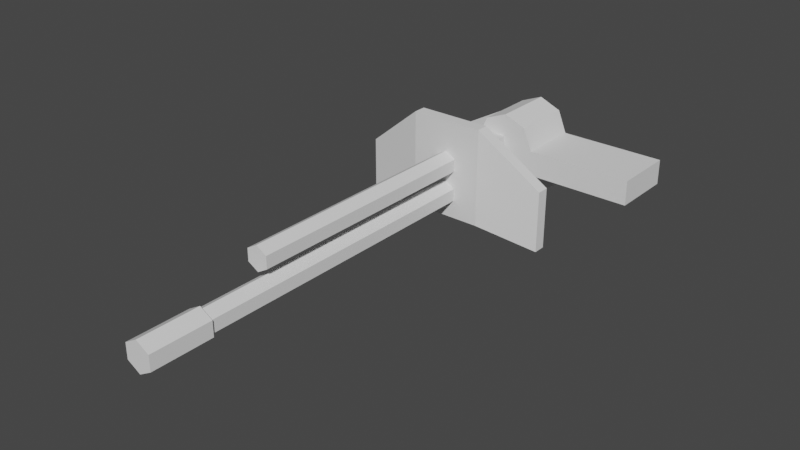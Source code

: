# Source: howitzer.blend  (saved by Blender 3.5.10; exported with 4.5.12 LTS)
import bpy
from mathutils import Matrix  # noqa: F401  (used for matrix-valued properties, if any)

bpy.ops.wm.read_factory_settings(use_empty=True)
scene = bpy.context.scene
scene.name = 'Scene'

# ---- world
world_world = bpy.data.worlds.new('World'); scene.world = world_world
world_world.use_nodes = True; world_world.node_tree.nodes.clear()
_N = world_world.node_tree.nodes; _L = world_world.node_tree.links
n0 = _N.new('ShaderNodeOutputWorld'); n0.name = 'World Output'; n0.location = (300, 300)
n1 = _N.new('ShaderNodeBackground'); n1.name = 'Background'; n1.location = (10, 300)
n1.inputs[0].default_value = (0.05088, 0.05088, 0.05088, 1.0)
_L.new(n1.outputs[0], n0.inputs[0])
n0.is_active_output = True
world_world.color = (0.05088, 0.05088, 0.05088)
world_world.use_sun_shadow = False
world_world.sun_shadow_jitter_overblur = 0.0

# ---- meshes
me_cylinder = bpy.data.meshes.new('Cylinder')
me_cylinder.from_pydata([(0.0, 0.1, -1.5), (0.0, 0.125, 1.0), (0.0, 0.1, 1.0), (0.0, 0.125, 1.5), (0.0866, 0.05, -1.5), (0.1083, 0.0625, 1.0), (0.0866, 0.05, 1.0), (0.1083, 0.0625, 1.5), (0.0866, -0.05, -1.5), (0.1083, -0.0625, 1.0), (0.0866, -0.05, 1.0), (0.1083, -0.0625, 1.5), (0.0, -0.1, -1.5), (0.0, -0.125, 1.0), (0.0, -0.1, 1.0), (0.0, -0.125, 1.5), (-0.0866, -0.05, -1.5), (-0.1083, -0.0625, 1.0), (-0.0866, -0.05, 1.0), (-0.1083, -0.0625, 1.5), (-0.0866, 0.05, -1.5), (-0.1083, 0.0625, 1.0), (-0.0866, 0.05, 1.0), (-0.1083, 0.0625, 1.5)], [], [(0, 2, 6, 4), (10, 8, 4, 6), (14, 12, 8, 10), (18, 16, 12, 14), (16, 18, 22, 20), (2, 0, 20, 22), (20, 0, 4, 8, 12, 16), (1, 3, 7, 5), (5, 7, 11, 9), (9, 11, 15, 13), (13, 15, 19, 17), (19, 15, 11, 7, 3, 23), (17, 19, 23, 21), (21, 23, 3, 1), (9, 13, 14, 10, 6, 2, 1, 5), (22, 18, 14, 13, 17, 21, 1, 2)])
_uv = me_cylinder.uv_layers.new(name='UVMap')
_uv.uv.foreach_set('vector', [1.0, 0.5, 1.0, 1.0, 0.8333, 1.0, 0.8333, 0.5, 0.6667, 1.0, 0.6667, 0.5, 0.8333, 0.5, 0.8333, 1.0, 0.5, 1.0, 0.5, 0.5, 0.6667, 0.5, 0.6667, 1.0, 0.3333, 1.0, 0.3333, 0.5, 0.5, 0.5, 0.5, 1.0, 0.3333, 0.5, 0.3333, 1.0, 0.1667, 1.0, 0.1667, 0.5, -8.941e-08, 1.0, -8.941e-08, 0.5, 0.1667, 0.5, 0.1667, 1.0, 0.5422, 0.37, 0.75, 0.49, 0.9578, 0.37, 0.9578, 0.13, 0.75, 0.01, 0.5422, 0.13, 1.0, 0.5, 1.0, 1.0, 0.8333, 1.0, 0.8333, 0.5, 0.8333, 0.5, 0.8333, 1.0, 0.6667, 1.0, 0.6667, 0.5, 0.6667, 0.5, 0.6667, 1.0, 0.5, 1.0, 0.5, 0.5, 0.5, 0.5, 0.5, 1.0, 0.3333, 1.0, 0.3333, 0.5, 0.04215, 0.13, 0.25, 0.01, 0.4578, 0.13, 0.4578, 0.37, 0.25, 0.49, 0.04215, 0.37, 0.3333, 0.5, 0.3333, 1.0, 0.1667, 1.0, 0.1667, 0.5, 0.1667, 0.5, 0.1667, 1.0, -8.941e-08, 1.0, -8.941e-08, 0.5, 0.9578, 0.13, 0.75, 0.01, 0.75, 0.058, 0.9163, 0.154, 0.9163, 0.346, 0.75, 0.442, 0.75, 0.49, 0.9578, 0.37, 0.5837, 0.346, 0.5837, 0.154, 0.75, 0.058, 0.75, 0.01, 0.5422, 0.13, 0.5422, 0.37, 0.75, 0.49, 0.75, 0.442])
me_cylinder.update()
me_cylinder_002 = bpy.data.meshes.new('Cylinder.002')
me_cylinder_002.from_pydata([(0.0, 0.1, -1.0), (0.0, 0.1, 1.0), (0.0866, 0.05, -1.0), (0.0866, 0.05, 1.0), (0.0866, -0.05, -1.0), (0.0866, -0.05, 1.0), (0.0, -0.1, -1.0), (0.0, -0.1, 1.0), (-0.0866, -0.05, -1.0), (-0.0866, -0.05, 1.0), (-0.0866, 0.05, -1.0), (-0.0866, 0.05, 1.0)], [], [(0, 1, 3, 2), (2, 3, 5, 4), (4, 5, 7, 6), (6, 7, 9, 8), (3, 1, 11, 9, 7, 5), (8, 9, 11, 10), (10, 11, 1, 0), (0, 2, 4, 6, 8, 10)])
_uv = me_cylinder_002.uv_layers.new(name='UVMap')
_uv.uv.foreach_set('vector', [1.0, 0.5, 1.0, 1.0, 0.8333, 1.0, 0.8333, 0.5, 0.8333, 0.5, 0.8333, 1.0, 0.6667, 1.0, 0.6667, 0.5, 0.6667, 0.5, 0.6667, 1.0, 0.5, 1.0, 0.5, 0.5, 0.5, 0.5, 0.5, 1.0, 0.3333, 1.0, 0.3333, 0.5, 0.4578, 0.37, 0.25, 0.49, 0.04215, 0.37, 0.04215, 0.13, 0.25, 0.01, 0.4578, 0.13, 0.3333, 0.5, 0.3333, 1.0, 0.1667, 1.0, 0.1667, 0.5, 0.1667, 0.5, 0.1667, 1.0, -8.941e-08, 1.0, -8.941e-08, 0.5, 0.75, 0.49, 0.9578, 0.37, 0.9578, 0.13, 0.75, 0.01, 0.5422, 0.13, 0.5422, 0.37])
me_cylinder_002.update()
me_cube_001 = bpy.data.meshes.new('Cube.001')
me_cube_001.from_pydata([(-0.8, -0.5, -0.2), (-0.8, -0.5, 0.3), (-0.2, 0.7, -0.25), (-0.8, -0.4, -0.2), (-0.2, 0.7, 0.4), (-0.8, -0.4, 0.3), (0.8, -0.5, -0.2), (0.8, -0.5, 0.3), (0.2, 0.7, -0.25), (0.8, -0.4, -0.2), (0.2, 0.7, 0.4), (0.8, -0.4, 0.3), (0.3, -0.5, -0.1), (-0.3, -0.5, -0.1), (-0.3, -0.5, 0.7), (0.3, -0.5, 0.7), (-0.3, -0.6, -0.1), (0.3, -0.6, -0.1), (0.3, -0.6, 0.7), (-0.3, -0.6, 0.7), (-0.2, -0.5, 0.5), (-0.2, -0.5, -0.05), (0.2, -0.5, 0.5), (0.2, -0.5, -0.05)], [], [(20, 4, 2, 21), (2, 4, 10, 8), (23, 8, 10, 22), (2, 8, 23, 21), (22, 10, 4, 20), (0, 1, 5, 3), (12, 15, 11, 9), (9, 11, 7, 6), (16, 19, 1, 0), (12, 9, 6, 17), (14, 5, 1, 19), (11, 15, 18, 7), (15, 14, 19, 18), (3, 13, 16, 0), (13, 12, 17, 16), (6, 7, 18, 17), (17, 18, 19, 16), (3, 5, 14, 13), (14, 15, 12, 23, 22, 20, 21, 13), (12, 13, 21, 23)])
_uv = me_cube_001.uv_layers.new(name='UVMap')
_uv.uv.foreach_set('vector', [0.625, 0.0, 0.625, 0.25, 0.375, 0.25, 0.375, 1.49e-08, 0.375, 0.25, 0.625, 0.25, 0.625, 0.5, 0.375, 0.5, 0.375, 0.75, 0.375, 0.5, 0.625, 0.5, 0.625, 0.75, 0.125, 0.5, 0.375, 0.5, 0.375, 0.75, 0.125, 0.75, 0.625, 0.75, 0.625, 0.5, 0.875, 0.5, 0.875, 0.75, 0.375, 0.0, 0.625, 0.0, 0.625, 0.25, 0.375, 0.25, 0.375, 0.4167, 0.625, 0.4167, 0.625, 0.5, 0.375, 0.5, 0.375, 0.5, 0.625, 0.5, 0.625, 0.75, 0.375, 0.75, 0.375, 0.9167, 0.625, 0.9167, 0.625, 1.0, 0.375, 1.0, 0.2917, 0.5, 0.375, 0.5, 0.375, 0.75, 0.2917, 0.75, 0.7917, 0.5, 0.875, 0.5, 0.875, 0.75, 0.7917, 0.75, 0.625, 0.5, 0.7083, 0.5, 0.7083, 0.75, 0.625, 0.75, 0.7083, 0.5, 0.7917, 0.5, 0.7917, 0.75, 0.7083, 0.75, 0.125, 0.5, 0.2083, 0.5, 0.2083, 0.75, 0.125, 0.75, 0.2083, 0.5, 0.2917, 0.5, 0.2917, 0.75, 0.2083, 0.75, 0.375, 0.75, 0.625, 0.75, 0.625, 0.8333, 0.375, 0.8333, 0.375, 0.8333, 0.625, 0.8333, 0.625, 0.9167, 0.375, 0.9167, 0.375, 0.25, 0.625, 0.25, 0.625, 0.3333, 0.375, 0.3333, 0.625, 0.3333, 0.625, 0.4167, 0.375, 0.4167, 0.3906, 0.4155, 0.5625, 0.4051, 0.5625, 0.3449, 0.3906, 0.3345, 0.375, 0.3333, 0.375, 0.4167, 0.375, 0.3333, 0.3906, 0.3345, 0.3906, 0.4155])
me_cube_001.update()
me_cylinder_003 = bpy.data.meshes.new('Cylinder.003')
me_cylinder_003.from_pydata([(0.0, 0.5, -0.125), (0.2, -0.4, 0.125), (0.0, 0.5, 0.125), (0.2, 0.0, 0.125), (0.3536, 0.3536, -0.125), (0.2, -0.4, -0.125), (0.3536, 0.3536, 0.125), (0.2, 0.0, -0.125), (0.5, 0.0, -0.125), (2.2, -0.4, 0.125), (0.5, 0.0, 0.125), (2.2, 0.0, 0.125), (0.3536, -0.3536, -0.125), (2.2, -0.4, -0.125), (0.3536, -0.3536, 0.125), (2.2, 0.0, -0.125), (0.0, -0.5, -0.125), (0.0, -0.5, 0.125), (-0.3536, -0.3536, -0.125), (-0.3536, -0.3536, 0.125), (-0.5, 0.0, -0.125), (-0.5, 0.0, 0.125), (-0.3536, 0.3536, -0.125), (-0.3536, 0.3536, 0.125), (0.477, -0.05541, 0.125), (0.2414, -0.4, 0.125), (0.2414, -0.4, -0.125), (0.45, -0.05, 0.125)], [], [(0, 2, 6, 4), (8, 4, 6, 10), (17, 16, 26, 25), (16, 17, 19, 18), (18, 19, 21, 20), (10, 6, 2, 23, 21, 19, 17, 25, 1, 3), (1, 25, 14, 24, 27, 10, 3), (24, 10, 27), (20, 21, 23, 22), (22, 23, 2, 0), (5, 26, 16, 18, 20, 22, 0, 4, 8, 7), (26, 5, 7, 8, 12), (12, 8, 15, 13, 26), (13, 15, 11, 9), (9, 11, 10, 24, 14, 25), (13, 9, 25, 26), (11, 15, 8, 10)])
_uv = me_cylinder_003.uv_layers.new(name='UVMap')
_uv.uv.foreach_set('vector', [1.0, 0.5, 1.0, 1.0, 0.875, 1.0, 0.875, 0.5, 0.75, 0.5, 0.875, 0.5, 0.875, 1.0, 0.75, 1.0, 0.5, 1.0, 0.5, 0.5, 0.5854, 0.5, 0.5854, 1.0, 0.5, 0.5, 0.5, 1.0, 0.375, 1.0, 0.375, 0.5, 0.375, 0.5, 0.375, 1.0, 0.25, 1.0, 0.25, 0.5, 0.49, 0.25, 0.4197, 0.4197, 0.25, 0.49, 0.08029, 0.4197, 0.01, 0.25, 0.08029, 0.08029, 0.25, 0.01, 0.3659, 0.058, 0.346, 0.058, 0.346, 0.25, 0.346, 0.058, 0.3659, 0.058, 0.4197, 0.08029, 0.479, 0.2234, 0.466, 0.226, 0.49, 0.25, 0.346, 0.25, 0.479, 0.2234, 0.49, 0.25, 0.466, 0.226, 0.25, 0.5, 0.25, 1.0, 0.125, 1.0, 0.125, 0.5, 0.125, 0.5, 0.125, 1.0, 0.0, 1.0, 0.0, 0.5, 0.846, 0.058, 0.8659, 0.058, 0.75, 0.01, 0.5803, 0.08029, 0.51, 0.25, 0.5803, 0.4197, 0.75, 0.49, 0.9197, 0.4197, 0.99, 0.25, 0.846, 0.25, 0.8659, 0.058, 0.846, 0.058, 0.846, 0.25, 0.99, 0.25, 0.9197, 0.08029, 0.375, 0.2692, 0.375, 0.2875, 0.375, 0.5, 0.375, 0.5, 0.375, 0.2552, 0.375, 0.5, 0.625, 0.5, 0.625, 0.75, 0.375, 0.75, 0.375, 0.75, 0.375, 0.75, 0.375, 0.9625, 0.375, 0.9654, 0.375, 0.9808, 0.375, 0.9948, 0.375, 0.5, 0.375, 0.5, 0.1302, 0.5, 0.1302, 0.5, 0.625, 0.75, 0.625, 0.75, 0.8375, 0.5, 0.8375, 0.5])
me_cylinder_003.update()

# ---- objects
ob_barrel = bpy.data.objects.new('Barrel', me_cylinder)
ob_thing = bpy.data.objects.new('Thing', me_cylinder_002)
ob_stock = bpy.data.objects.new('Stock', me_cube_001)
ob_magazine = bpy.data.objects.new('Magazine', me_cylinder_003)

# ---- transforms, parenting, visibility, modifiers, constraints
ob_barrel.location = (0.0, -2.0, 0.0)
ob_barrel.rotation_euler = (1.571, 0.0, 0.0)
ob_thing.location = (0.0, -1.5, 0.25)
ob_thing.rotation_euler = (1.571, 0.0, 0.0)
ob_stock.location = (0.0, 0.1, -0.1)
ob_magazine.location = (0.2, 0.25, 0.3)
ob_magazine.rotation_euler = (1.571, 0.0, 0.0)
ob_magazine.scale = (0.5, 0.5, 2.0)

# ---- collection membership
scene.collection.objects.link(ob_barrel)
scene.collection.objects.link(ob_thing)
scene.collection.objects.link(ob_stock)
scene.collection.objects.link(ob_magazine)

# ---- scene / render settings (as saved in the file)
scene.frame_start = 1; scene.frame_end = 250; scene.frame_set(1)
scene.render.engine = 'BLENDER_EEVEE_NEXT'
scene.cycles.sampling_pattern = 'TABULATED_SOBOL'
scene.view_settings.view_transform = 'Filmic'
bpy.context.view_layer.update()

# ---- added for rendering (the .blend has no active camera and no usable light): camera, sun
cam_auto = bpy.data.cameras.new('AutoCamera')
cam_auto.lens = 50.0
cam_auto.sensor_width = 36.0
cam_auto.clip_end = 1000.0
ob_auto_camera = bpy.data.objects.new('AutoCamera', cam_auto)
scene.collection.objects.link(ob_auto_camera)
ob_auto_camera.location = (4.76397, -6.76676, 3.73617)
ob_auto_camera.rotation_euler = (1.09748, -7.21219e-08, 0.694738)
scene.camera = ob_auto_camera
light_auto_sun = bpy.data.lights.new('AutoSun', 'SUN')
light_auto_sun.energy = 3.0
light_auto_sun.angle = 0.0523599
ob_auto_sun = bpy.data.objects.new('AutoSun', light_auto_sun)
scene.collection.objects.link(ob_auto_sun)
ob_auto_sun.rotation_euler = (0.872665, 0.174533, 0.523599)
bpy.context.view_layer.update()
